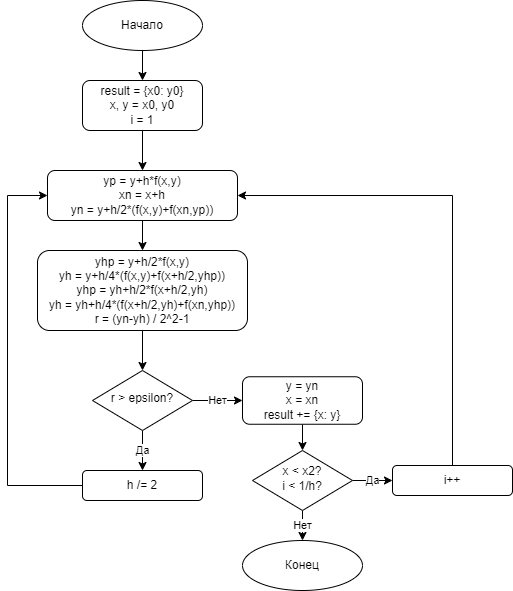

The diagram above was exported from draw.io. Its source (the exported page's mxGraphModel, read from the mxfile embedded in the PNG):
<mxGraphModel dx="1098" dy="820" grid="1" gridSize="10" guides="1" tooltips="1" connect="1" arrows="1" fold="1" page="1" pageScale="1" pageWidth="827" pageHeight="1169" math="0" shadow="0">
  <root>
    <mxCell id="WIyWlLk6GJQsqaUBKTNV-0" />
    <mxCell id="WIyWlLk6GJQsqaUBKTNV-1" parent="WIyWlLk6GJQsqaUBKTNV-0" />
    <mxCell id="n4vD3fFOSPQbCt1qds4k-6" style="edgeStyle=orthogonalEdgeStyle;rounded=0;orthogonalLoop=1;jettySize=auto;html=1;entryX=0.5;entryY=0;entryDx=0;entryDy=0;" edge="1" parent="WIyWlLk6GJQsqaUBKTNV-1" source="WIyWlLk6GJQsqaUBKTNV-3" target="n4vD3fFOSPQbCt1qds4k-1">
      <mxGeometry relative="1" as="geometry" />
    </mxCell>
    <mxCell id="WIyWlLk6GJQsqaUBKTNV-3" value="result = {x0: y0}&lt;div&gt;x, y = x0, y0&lt;/div&gt;&lt;div&gt;i = 1&lt;/div&gt;" style="rounded=1;whiteSpace=wrap;html=1;fontSize=12;glass=0;strokeWidth=1;shadow=0;" parent="WIyWlLk6GJQsqaUBKTNV-1" vertex="1">
      <mxGeometry x="185" y="120" width="120" height="50" as="geometry" />
    </mxCell>
    <mxCell id="n4vD3fFOSPQbCt1qds4k-9" value="Да" style="edgeStyle=orthogonalEdgeStyle;rounded=0;orthogonalLoop=1;jettySize=auto;html=1;entryX=0.5;entryY=0;entryDx=0;entryDy=0;" edge="1" parent="WIyWlLk6GJQsqaUBKTNV-1" source="WIyWlLk6GJQsqaUBKTNV-6" target="n4vD3fFOSPQbCt1qds4k-4">
      <mxGeometry relative="1" as="geometry" />
    </mxCell>
    <mxCell id="n4vD3fFOSPQbCt1qds4k-12" value="Нет" style="edgeStyle=orthogonalEdgeStyle;rounded=0;orthogonalLoop=1;jettySize=auto;html=1;entryX=0;entryY=0.5;entryDx=0;entryDy=0;" edge="1" parent="WIyWlLk6GJQsqaUBKTNV-1" source="WIyWlLk6GJQsqaUBKTNV-6" target="n4vD3fFOSPQbCt1qds4k-11">
      <mxGeometry relative="1" as="geometry" />
    </mxCell>
    <mxCell id="WIyWlLk6GJQsqaUBKTNV-6" value="r &amp;gt; epsilon?" style="rhombus;whiteSpace=wrap;html=1;shadow=0;fontFamily=Helvetica;fontSize=12;align=center;strokeWidth=1;spacing=6;spacingTop=-4;" parent="WIyWlLk6GJQsqaUBKTNV-1" vertex="1">
      <mxGeometry x="195" y="410" width="100" height="60" as="geometry" />
    </mxCell>
    <mxCell id="n4vD3fFOSPQbCt1qds4k-5" style="edgeStyle=orthogonalEdgeStyle;rounded=0;orthogonalLoop=1;jettySize=auto;html=1;entryX=0.5;entryY=0;entryDx=0;entryDy=0;" edge="1" parent="WIyWlLk6GJQsqaUBKTNV-1" source="n4vD3fFOSPQbCt1qds4k-0" target="WIyWlLk6GJQsqaUBKTNV-3">
      <mxGeometry relative="1" as="geometry" />
    </mxCell>
    <mxCell id="n4vD3fFOSPQbCt1qds4k-0" value="Начало" style="ellipse;whiteSpace=wrap;html=1;" vertex="1" parent="WIyWlLk6GJQsqaUBKTNV-1">
      <mxGeometry x="185" y="40" width="120" height="50" as="geometry" />
    </mxCell>
    <mxCell id="n4vD3fFOSPQbCt1qds4k-7" style="edgeStyle=orthogonalEdgeStyle;rounded=0;orthogonalLoop=1;jettySize=auto;html=1;entryX=0.5;entryY=0;entryDx=0;entryDy=0;" edge="1" parent="WIyWlLk6GJQsqaUBKTNV-1" source="n4vD3fFOSPQbCt1qds4k-1" target="n4vD3fFOSPQbCt1qds4k-2">
      <mxGeometry relative="1" as="geometry" />
    </mxCell>
    <mxCell id="n4vD3fFOSPQbCt1qds4k-1" value="&lt;div&gt;yp =&amp;nbsp;&lt;span style=&quot;background-color: initial;&quot;&gt;y+h*f(x,y)&lt;/span&gt;&lt;/div&gt;&lt;div&gt;xn = x+h&lt;span style=&quot;background-color: initial;&quot;&gt;&lt;br&gt;&lt;/span&gt;&lt;/div&gt;yn = y+h/2*&lt;span style=&quot;background-color: initial;&quot;&gt;(f(x,y)+f(xn,yp))&lt;/span&gt;" style="rounded=1;whiteSpace=wrap;html=1;fontSize=12;glass=0;strokeWidth=1;shadow=0;" vertex="1" parent="WIyWlLk6GJQsqaUBKTNV-1">
      <mxGeometry x="150" y="210" width="190" height="50" as="geometry" />
    </mxCell>
    <mxCell id="n4vD3fFOSPQbCt1qds4k-8" style="edgeStyle=orthogonalEdgeStyle;rounded=0;orthogonalLoop=1;jettySize=auto;html=1;entryX=0.5;entryY=0;entryDx=0;entryDy=0;" edge="1" parent="WIyWlLk6GJQsqaUBKTNV-1" source="n4vD3fFOSPQbCt1qds4k-2" target="WIyWlLk6GJQsqaUBKTNV-6">
      <mxGeometry relative="1" as="geometry" />
    </mxCell>
    <mxCell id="n4vD3fFOSPQbCt1qds4k-2" value="yhp = y+h/2*f(x,y)&lt;div&gt;yh = y+h/4*(f(x,y)+f(x+h/2,yhp))&lt;/div&gt;&lt;div&gt;yhp = yh+h/2*f(x+h/2,yh)&lt;/div&gt;&lt;div&gt;yh = yh+h/4*(f(x+h/2,yh)+f(xn,yhp))&lt;/div&gt;&lt;div&gt;r = (yn-yh) / 2^2-1&lt;/div&gt;" style="rounded=1;whiteSpace=wrap;html=1;fontSize=12;glass=0;strokeWidth=1;shadow=0;" vertex="1" parent="WIyWlLk6GJQsqaUBKTNV-1">
      <mxGeometry x="140" y="290" width="210" height="80" as="geometry" />
    </mxCell>
    <mxCell id="n4vD3fFOSPQbCt1qds4k-10" style="edgeStyle=orthogonalEdgeStyle;rounded=0;orthogonalLoop=1;jettySize=auto;html=1;entryX=0;entryY=0.5;entryDx=0;entryDy=0;" edge="1" parent="WIyWlLk6GJQsqaUBKTNV-1" source="n4vD3fFOSPQbCt1qds4k-4" target="n4vD3fFOSPQbCt1qds4k-1">
      <mxGeometry relative="1" as="geometry">
        <Array as="points">
          <mxPoint x="110" y="525" />
          <mxPoint x="110" y="235" />
        </Array>
      </mxGeometry>
    </mxCell>
    <mxCell id="n4vD3fFOSPQbCt1qds4k-4" value="h /= 2" style="rounded=1;whiteSpace=wrap;html=1;fontSize=12;glass=0;strokeWidth=1;shadow=0;" vertex="1" parent="WIyWlLk6GJQsqaUBKTNV-1">
      <mxGeometry x="185" y="510" width="120" height="30" as="geometry" />
    </mxCell>
    <mxCell id="n4vD3fFOSPQbCt1qds4k-14" style="edgeStyle=orthogonalEdgeStyle;rounded=0;orthogonalLoop=1;jettySize=auto;html=1;entryX=0.5;entryY=0;entryDx=0;entryDy=0;" edge="1" parent="WIyWlLk6GJQsqaUBKTNV-1" source="n4vD3fFOSPQbCt1qds4k-11" target="n4vD3fFOSPQbCt1qds4k-13">
      <mxGeometry relative="1" as="geometry" />
    </mxCell>
    <mxCell id="n4vD3fFOSPQbCt1qds4k-11" value="y = yn&lt;div&gt;x = xn&lt;/div&gt;&lt;div&gt;result += {x: y}&lt;/div&gt;" style="rounded=1;whiteSpace=wrap;html=1;fontSize=12;glass=0;strokeWidth=1;shadow=0;" vertex="1" parent="WIyWlLk6GJQsqaUBKTNV-1">
      <mxGeometry x="345" y="416.25" width="120" height="47.5" as="geometry" />
    </mxCell>
    <mxCell id="n4vD3fFOSPQbCt1qds4k-17" value="Да" style="edgeStyle=orthogonalEdgeStyle;rounded=0;orthogonalLoop=1;jettySize=auto;html=1;" edge="1" parent="WIyWlLk6GJQsqaUBKTNV-1" source="n4vD3fFOSPQbCt1qds4k-13" target="n4vD3fFOSPQbCt1qds4k-16">
      <mxGeometry relative="1" as="geometry" />
    </mxCell>
    <mxCell id="n4vD3fFOSPQbCt1qds4k-20" value="Нет" style="edgeStyle=orthogonalEdgeStyle;rounded=0;orthogonalLoop=1;jettySize=auto;html=1;entryX=0.5;entryY=0;entryDx=0;entryDy=0;" edge="1" parent="WIyWlLk6GJQsqaUBKTNV-1" source="n4vD3fFOSPQbCt1qds4k-13" target="n4vD3fFOSPQbCt1qds4k-19">
      <mxGeometry relative="1" as="geometry" />
    </mxCell>
    <mxCell id="n4vD3fFOSPQbCt1qds4k-13" value="x &amp;lt; x2?&lt;div&gt;i &amp;lt; 1/h?&lt;/div&gt;" style="rhombus;whiteSpace=wrap;html=1;shadow=0;fontFamily=Helvetica;fontSize=12;align=center;strokeWidth=1;spacing=6;spacingTop=-4;" vertex="1" parent="WIyWlLk6GJQsqaUBKTNV-1">
      <mxGeometry x="355" y="490" width="100" height="60" as="geometry" />
    </mxCell>
    <mxCell id="n4vD3fFOSPQbCt1qds4k-18" style="edgeStyle=orthogonalEdgeStyle;rounded=0;orthogonalLoop=1;jettySize=auto;html=1;entryX=1;entryY=0.5;entryDx=0;entryDy=0;" edge="1" parent="WIyWlLk6GJQsqaUBKTNV-1" source="n4vD3fFOSPQbCt1qds4k-16" target="n4vD3fFOSPQbCt1qds4k-1">
      <mxGeometry relative="1" as="geometry">
        <Array as="points">
          <mxPoint x="555" y="235" />
        </Array>
      </mxGeometry>
    </mxCell>
    <mxCell id="n4vD3fFOSPQbCt1qds4k-16" value="i++" style="rounded=1;whiteSpace=wrap;html=1;fontSize=12;glass=0;strokeWidth=1;shadow=0;" vertex="1" parent="WIyWlLk6GJQsqaUBKTNV-1">
      <mxGeometry x="495" y="505" width="120" height="30" as="geometry" />
    </mxCell>
    <mxCell id="n4vD3fFOSPQbCt1qds4k-19" value="Конец" style="ellipse;whiteSpace=wrap;html=1;" vertex="1" parent="WIyWlLk6GJQsqaUBKTNV-1">
      <mxGeometry x="345" y="580" width="120" height="50" as="geometry" />
    </mxCell>
  </root>
</mxGraphModel>